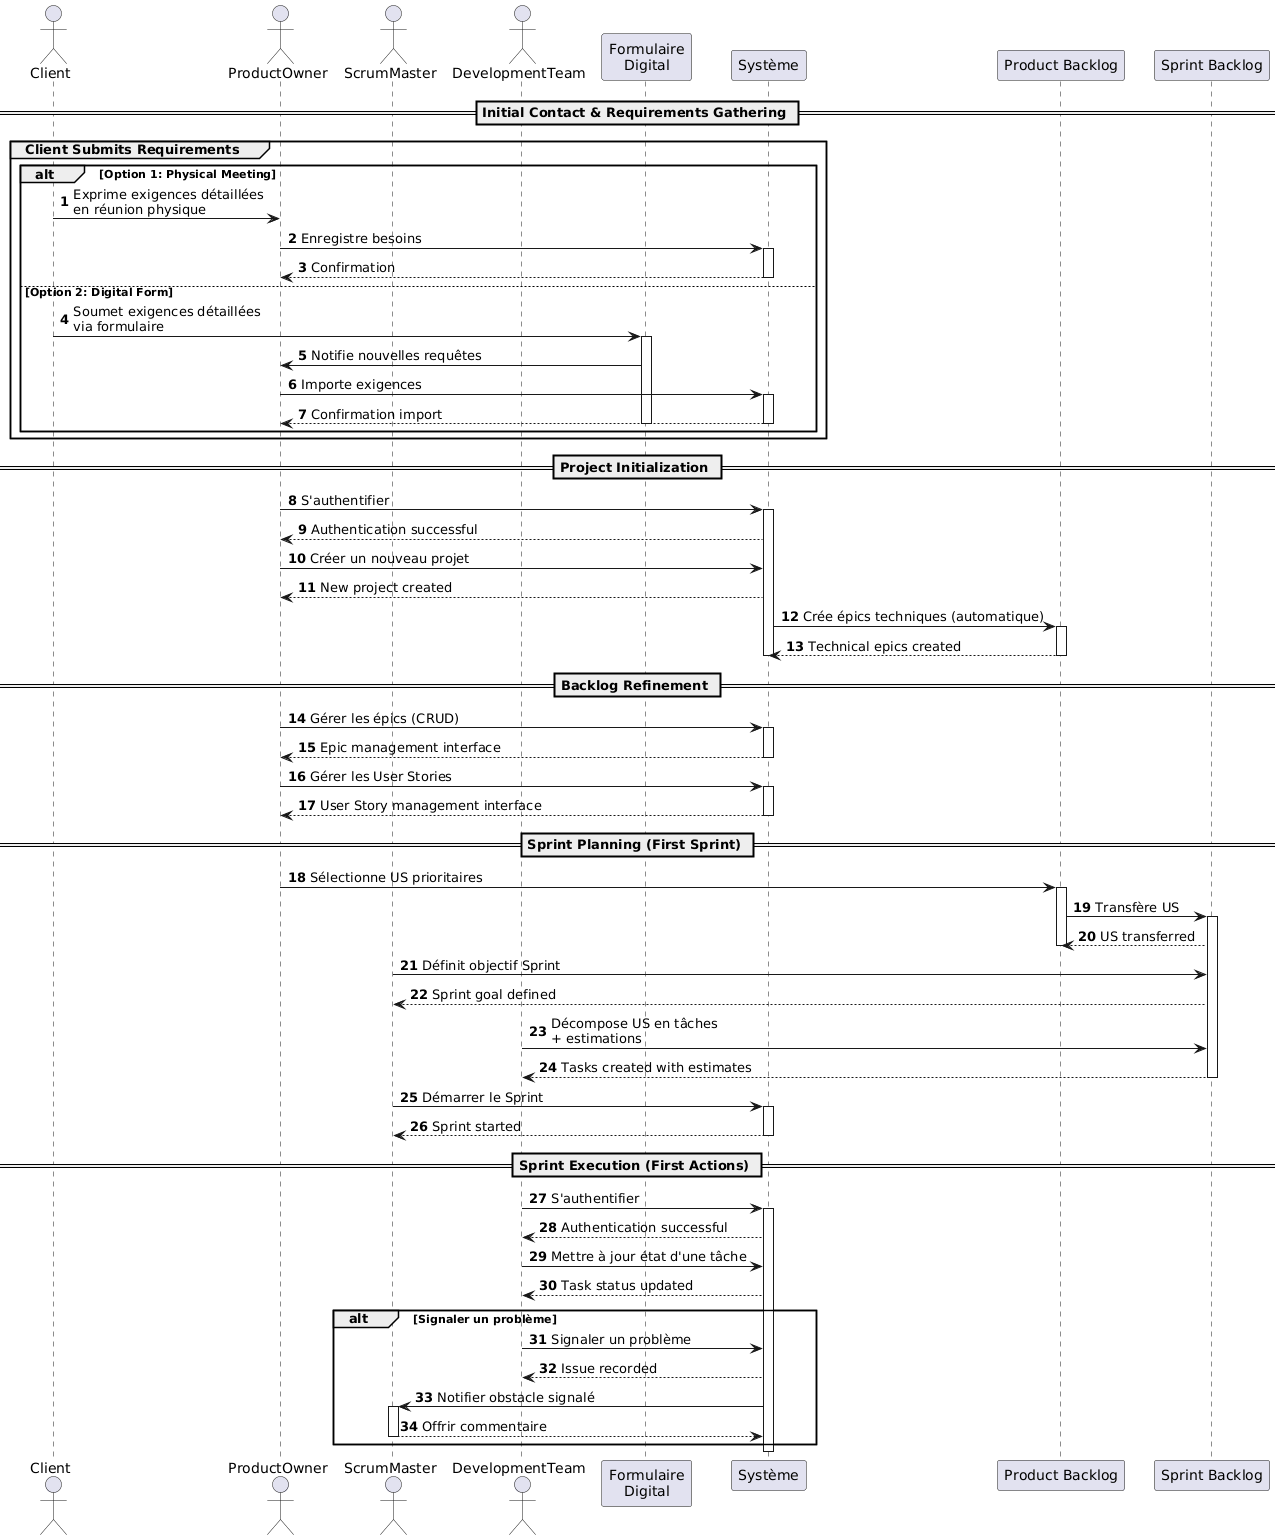

The diagram above was rendered by PlantUML. Its source (embedded in the PNG):
@startuml
autonumber
actor Client
actor ProductOwner
actor ScrumMaster
actor DevelopmentTeam
participant "Formulaire\nDigital" as Form
participant "Système" as System
participant "Product Backlog" as Backlog
participant "Sprint Backlog" as SprintBacklog

== Initial Contact & Requirements Gathering ==

group Client Submits Requirements
    alt Option 1: Physical Meeting
        Client -> ProductOwner : Exprime exigences détaillées\nen réunion physique
        ProductOwner -> System : Enregistre besoins
        activate System
        System --> ProductOwner : Confirmation
        deactivate System
    else Option 2: Digital Form
        Client -> Form : Soumet exigences détaillées\nvia formulaire
        activate Form
        Form -> ProductOwner : Notifie nouvelles requêtes
        ProductOwner -> System : Importe exigences
        activate System
        System --> ProductOwner : Confirmation import
        deactivate System
        deactivate Form
    end
end

== Project Initialization ==

ProductOwner -> System : S'authentifier
activate System
System --> ProductOwner : Authentication successful

ProductOwner -> System : Créer un nouveau projet
System --> ProductOwner : New project created

System -> Backlog : Crée épics techniques (automatique)
activate Backlog
Backlog --> System : Technical epics created
deactivate Backlog
deactivate System

== Backlog Refinement ==

ProductOwner -> System : Gérer les épics (CRUD)
activate System
System --> ProductOwner : Epic management interface
deactivate System

ProductOwner -> System : Gérer les User Stories
activate System
System --> ProductOwner : User Story management interface
deactivate System

== Sprint Planning (First Sprint) ==

ProductOwner -> Backlog : Sélectionne US prioritaires
activate Backlog
Backlog -> SprintBacklog : Transfère US
activate SprintBacklog
SprintBacklog --> Backlog : US transferred
deactivate Backlog

ScrumMaster -> SprintBacklog : Définit objectif Sprint
SprintBacklog --> ScrumMaster : Sprint goal defined

DevelopmentTeam -> SprintBacklog : Décompose US en tâches\n+ estimations
SprintBacklog --> DevelopmentTeam : Tasks created with estimates
deactivate SprintBacklog

ScrumMaster -> System : Démarrer le Sprint
activate System
System --> ScrumMaster : Sprint started
deactivate System

== Sprint Execution (First Actions) ==

DevelopmentTeam -> System : S'authentifier
activate System
System --> DevelopmentTeam : Authentication successful

DevelopmentTeam -> System : Mettre à jour état d'une tâche
System --> DevelopmentTeam : Task status updated

alt Signaler un problème
    DevelopmentTeam -> System : Signaler un problème
    System --> DevelopmentTeam : Issue recorded
    System -> ScrumMaster : Notifier obstacle signalé
    activate ScrumMaster
    ScrumMaster --> System : Offrir commentaire
    deactivate ScrumMaster
end
deactivate System
@enduml